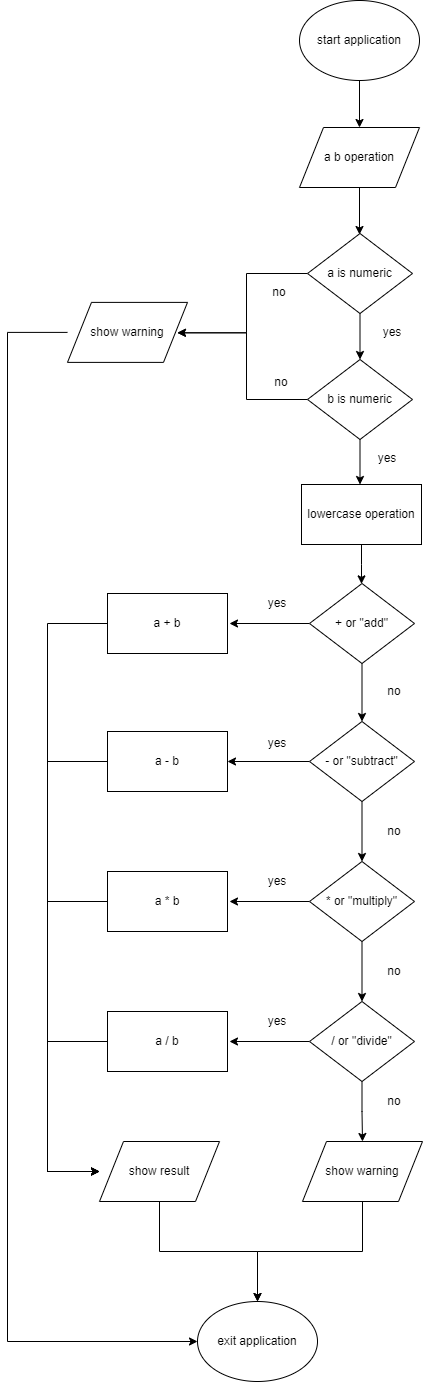

The diagram above was exported from draw.io. Its source (the exported page's mxGraphModel, read from the mxfile embedded in the PNG):
<mxGraphModel dx="2062" dy="1931" grid="1" gridSize="10" guides="1" tooltips="1" connect="1" arrows="1" fold="1" page="1" pageScale="1" pageWidth="827" pageHeight="1169" math="0" shadow="0">
  <root>
    <mxCell id="0" />
    <mxCell id="1" parent="0" />
    <mxCell id="G2wIN2q-r0s6txgMnyr9-1" value="" style="edgeStyle=orthogonalEdgeStyle;rounded=0;html=1;jettySize=auto;orthogonalLoop=1;fontSize=23;entryX=0.5;entryY=0;" edge="1" parent="1">
      <mxGeometry relative="1" as="geometry">
        <mxPoint x="422" y="-229" as="sourcePoint" />
        <mxPoint x="422" y="-167" as="targetPoint" />
        <Array as="points" />
      </mxGeometry>
    </mxCell>
    <mxCell id="G2wIN2q-r0s6txgMnyr9-2" value="" style="edgeStyle=orthogonalEdgeStyle;rounded=0;html=1;jettySize=auto;orthogonalLoop=1;fontSize=12;" edge="1" parent="1" source="G2wIN2q-r0s6txgMnyr9-4" target="G2wIN2q-r0s6txgMnyr9-7">
      <mxGeometry relative="1" as="geometry" />
    </mxCell>
    <mxCell id="G2wIN2q-r0s6txgMnyr9-3" value="" style="edgeStyle=orthogonalEdgeStyle;rounded=0;html=1;jettySize=auto;orthogonalLoop=1;fontSize=12;" edge="1" parent="1" source="G2wIN2q-r0s6txgMnyr9-4">
      <mxGeometry relative="1" as="geometry">
        <mxPoint x="292" y="222" as="targetPoint" />
      </mxGeometry>
    </mxCell>
    <mxCell id="G2wIN2q-r0s6txgMnyr9-4" value="+ or &quot;add&quot;" style="rhombus;whiteSpace=wrap;html=1;strokeWidth=1;fontSize=12;" vertex="1" parent="1">
      <mxGeometry x="372" y="182" width="105" height="80" as="geometry" />
    </mxCell>
    <mxCell id="G2wIN2q-r0s6txgMnyr9-5" value="" style="edgeStyle=orthogonalEdgeStyle;rounded=0;html=1;jettySize=auto;orthogonalLoop=1;fontSize=12;" edge="1" parent="1" source="G2wIN2q-r0s6txgMnyr9-7" target="G2wIN2q-r0s6txgMnyr9-10">
      <mxGeometry relative="1" as="geometry" />
    </mxCell>
    <mxCell id="G2wIN2q-r0s6txgMnyr9-6" value="" style="edgeStyle=orthogonalEdgeStyle;rounded=0;html=1;jettySize=auto;orthogonalLoop=1;fontSize=12;entryX=1;entryY=0.5;exitX=0;exitY=0.5;" edge="1" parent="1" source="G2wIN2q-r0s6txgMnyr9-7" target="G2wIN2q-r0s6txgMnyr9-17">
      <mxGeometry relative="1" as="geometry">
        <mxPoint x="370" y="360" as="sourcePoint" />
        <mxPoint x="300" y="331" as="targetPoint" />
        <Array as="points" />
      </mxGeometry>
    </mxCell>
    <mxCell id="G2wIN2q-r0s6txgMnyr9-7" value="- or &quot;subtract&quot;" style="rhombus;whiteSpace=wrap;html=1;strokeWidth=1;fontSize=12;" vertex="1" parent="1">
      <mxGeometry x="372" y="320" width="105" height="80" as="geometry" />
    </mxCell>
    <mxCell id="G2wIN2q-r0s6txgMnyr9-8" value="" style="edgeStyle=orthogonalEdgeStyle;rounded=0;html=1;jettySize=auto;orthogonalLoop=1;fontSize=12;" edge="1" parent="1" source="G2wIN2q-r0s6txgMnyr9-10" target="G2wIN2q-r0s6txgMnyr9-13">
      <mxGeometry relative="1" as="geometry" />
    </mxCell>
    <mxCell id="G2wIN2q-r0s6txgMnyr9-9" value="" style="edgeStyle=orthogonalEdgeStyle;rounded=0;html=1;jettySize=auto;orthogonalLoop=1;fontSize=12;" edge="1" parent="1" source="G2wIN2q-r0s6txgMnyr9-10">
      <mxGeometry relative="1" as="geometry">
        <mxPoint x="292" y="500" as="targetPoint" />
      </mxGeometry>
    </mxCell>
    <mxCell id="G2wIN2q-r0s6txgMnyr9-10" value="* or &quot;multiply&quot;" style="rhombus;whiteSpace=wrap;html=1;strokeWidth=1;fontSize=12;" vertex="1" parent="1">
      <mxGeometry x="372" y="460" width="105" height="80" as="geometry" />
    </mxCell>
    <mxCell id="G2wIN2q-r0s6txgMnyr9-11" value="" style="edgeStyle=orthogonalEdgeStyle;rounded=0;html=1;jettySize=auto;orthogonalLoop=1;fontSize=12;" edge="1" parent="1" source="G2wIN2q-r0s6txgMnyr9-13">
      <mxGeometry relative="1" as="geometry">
        <mxPoint x="292" y="640" as="targetPoint" />
      </mxGeometry>
    </mxCell>
    <mxCell id="G2wIN2q-r0s6txgMnyr9-12" value="" style="edgeStyle=orthogonalEdgeStyle;rounded=0;html=1;jettySize=auto;orthogonalLoop=1;fontSize=12;" edge="1" parent="1" source="G2wIN2q-r0s6txgMnyr9-13" target="G2wIN2q-r0s6txgMnyr9-33">
      <mxGeometry relative="1" as="geometry" />
    </mxCell>
    <mxCell id="G2wIN2q-r0s6txgMnyr9-13" value="/ or &quot;divide&quot;" style="rhombus;whiteSpace=wrap;html=1;strokeWidth=1;fontSize=12;" vertex="1" parent="1">
      <mxGeometry x="372" y="600" width="105" height="80" as="geometry" />
    </mxCell>
    <mxCell id="G2wIN2q-r0s6txgMnyr9-14" value="" style="edgeStyle=orthogonalEdgeStyle;rounded=0;html=1;jettySize=auto;orthogonalLoop=1;fontSize=12;entryX=0;entryY=0.5;" edge="1" parent="1" source="G2wIN2q-r0s6txgMnyr9-15" target="G2wIN2q-r0s6txgMnyr9-24">
      <mxGeometry relative="1" as="geometry">
        <mxPoint x="90" y="222" as="targetPoint" />
        <Array as="points">
          <mxPoint x="110" y="222" />
          <mxPoint x="110" y="770" />
        </Array>
      </mxGeometry>
    </mxCell>
    <mxCell id="G2wIN2q-r0s6txgMnyr9-15" value="a + b" style="whiteSpace=wrap;html=1;strokeWidth=1;fontSize=12;" vertex="1" parent="1">
      <mxGeometry x="170" y="192" width="120" height="60" as="geometry" />
    </mxCell>
    <mxCell id="G2wIN2q-r0s6txgMnyr9-16" value="" style="edgeStyle=orthogonalEdgeStyle;rounded=0;html=1;jettySize=auto;orthogonalLoop=1;fontSize=12;entryX=0;entryY=0.5;" edge="1" parent="1" source="G2wIN2q-r0s6txgMnyr9-17" target="G2wIN2q-r0s6txgMnyr9-24">
      <mxGeometry relative="1" as="geometry">
        <mxPoint x="90" y="360" as="targetPoint" />
        <Array as="points">
          <mxPoint x="110" y="360" />
          <mxPoint x="110" y="770" />
        </Array>
      </mxGeometry>
    </mxCell>
    <mxCell id="G2wIN2q-r0s6txgMnyr9-17" value="a - b" style="whiteSpace=wrap;html=1;strokeWidth=1;fontSize=12;" vertex="1" parent="1">
      <mxGeometry x="170" y="330" width="120" height="60" as="geometry" />
    </mxCell>
    <mxCell id="G2wIN2q-r0s6txgMnyr9-18" value="" style="edgeStyle=orthogonalEdgeStyle;rounded=0;html=1;jettySize=auto;orthogonalLoop=1;fontSize=12;entryX=0;entryY=0.5;" edge="1" parent="1" source="G2wIN2q-r0s6txgMnyr9-19" target="G2wIN2q-r0s6txgMnyr9-24">
      <mxGeometry relative="1" as="geometry">
        <mxPoint x="110" y="780" as="targetPoint" />
        <Array as="points">
          <mxPoint x="110" y="500" />
          <mxPoint x="110" y="770" />
        </Array>
      </mxGeometry>
    </mxCell>
    <mxCell id="G2wIN2q-r0s6txgMnyr9-19" value="a * b" style="whiteSpace=wrap;html=1;strokeWidth=1;fontSize=12;" vertex="1" parent="1">
      <mxGeometry x="170" y="470" width="120" height="60" as="geometry" />
    </mxCell>
    <mxCell id="G2wIN2q-r0s6txgMnyr9-20" value="" style="edgeStyle=orthogonalEdgeStyle;rounded=0;html=1;jettySize=auto;orthogonalLoop=1;fontSize=12;entryX=0;entryY=0.5;" edge="1" parent="1" source="G2wIN2q-r0s6txgMnyr9-21" target="G2wIN2q-r0s6txgMnyr9-24">
      <mxGeometry relative="1" as="geometry">
        <mxPoint x="230" y="750" as="targetPoint" />
        <Array as="points">
          <mxPoint x="110" y="640" />
          <mxPoint x="110" y="770" />
        </Array>
      </mxGeometry>
    </mxCell>
    <mxCell id="G2wIN2q-r0s6txgMnyr9-21" value="a / b" style="whiteSpace=wrap;html=1;strokeWidth=1;fontSize=12;" vertex="1" parent="1">
      <mxGeometry x="170" y="610" width="120" height="60" as="geometry" />
    </mxCell>
    <mxCell id="G2wIN2q-r0s6txgMnyr9-22" value="&lt;span&gt;a b operation&lt;/span&gt;" style="shape=parallelogram;whiteSpace=wrap;html=1;strokeWidth=1;fontSize=12;" vertex="1" parent="1">
      <mxGeometry x="362" y="-274" width="120" height="60" as="geometry" />
    </mxCell>
    <mxCell id="G2wIN2q-r0s6txgMnyr9-23" value="" style="edgeStyle=orthogonalEdgeStyle;rounded=0;html=1;endArrow=classic;endFill=1;jettySize=auto;orthogonalLoop=1;entryX=0.5;entryY=0;" edge="1" parent="1" source="G2wIN2q-r0s6txgMnyr9-24" target="G2wIN2q-r0s6txgMnyr9-51">
      <mxGeometry relative="1" as="geometry">
        <mxPoint x="222" y="880" as="targetPoint" />
        <Array as="points">
          <mxPoint x="222" y="850" />
          <mxPoint x="320" y="850" />
        </Array>
      </mxGeometry>
    </mxCell>
    <mxCell id="G2wIN2q-r0s6txgMnyr9-24" value="show result" style="shape=parallelogram;whiteSpace=wrap;html=1;strokeWidth=1;fontSize=12;" vertex="1" parent="1">
      <mxGeometry x="162" y="740" width="120" height="60" as="geometry" />
    </mxCell>
    <mxCell id="G2wIN2q-r0s6txgMnyr9-25" value="yes" style="text;html=1;strokeColor=none;fillColor=none;align=center;verticalAlign=middle;whiteSpace=wrap;fontSize=12;" vertex="1" parent="1">
      <mxGeometry x="320" y="192" width="40" height="20" as="geometry" />
    </mxCell>
    <mxCell id="G2wIN2q-r0s6txgMnyr9-26" value="yes" style="text;html=1;strokeColor=none;fillColor=none;align=center;verticalAlign=middle;whiteSpace=wrap;fontSize=12;" vertex="1" parent="1">
      <mxGeometry x="320" y="332" width="40" height="20" as="geometry" />
    </mxCell>
    <mxCell id="G2wIN2q-r0s6txgMnyr9-27" value="yes" style="text;html=1;strokeColor=none;fillColor=none;align=center;verticalAlign=middle;whiteSpace=wrap;fontSize=12;" vertex="1" parent="1">
      <mxGeometry x="320" y="470" width="40" height="20" as="geometry" />
    </mxCell>
    <mxCell id="G2wIN2q-r0s6txgMnyr9-28" value="yes" style="text;html=1;strokeColor=none;fillColor=none;align=center;verticalAlign=middle;whiteSpace=wrap;fontSize=12;" vertex="1" parent="1">
      <mxGeometry x="320" y="610" width="40" height="20" as="geometry" />
    </mxCell>
    <mxCell id="G2wIN2q-r0s6txgMnyr9-29" value="no" style="text;html=1;strokeColor=none;fillColor=none;align=center;verticalAlign=middle;whiteSpace=wrap;fontSize=12;" vertex="1" parent="1">
      <mxGeometry x="437" y="280" width="40" height="20" as="geometry" />
    </mxCell>
    <mxCell id="G2wIN2q-r0s6txgMnyr9-30" value="no" style="text;html=1;strokeColor=none;fillColor=none;align=center;verticalAlign=middle;whiteSpace=wrap;fontSize=12;" vertex="1" parent="1">
      <mxGeometry x="437" y="420" width="40" height="20" as="geometry" />
    </mxCell>
    <mxCell id="G2wIN2q-r0s6txgMnyr9-31" value="no" style="text;html=1;strokeColor=none;fillColor=none;align=center;verticalAlign=middle;whiteSpace=wrap;fontSize=12;" vertex="1" parent="1">
      <mxGeometry x="437" y="560" width="40" height="20" as="geometry" />
    </mxCell>
    <mxCell id="G2wIN2q-r0s6txgMnyr9-32" value="" style="edgeStyle=orthogonalEdgeStyle;rounded=0;html=1;endArrow=classic;endFill=1;jettySize=auto;orthogonalLoop=1;entryX=0.5;entryY=0;" edge="1" parent="1" source="G2wIN2q-r0s6txgMnyr9-33" target="G2wIN2q-r0s6txgMnyr9-51">
      <mxGeometry relative="1" as="geometry">
        <mxPoint x="425" y="880" as="targetPoint" />
        <Array as="points">
          <mxPoint x="425" y="850" />
          <mxPoint x="320" y="850" />
        </Array>
      </mxGeometry>
    </mxCell>
    <mxCell id="G2wIN2q-r0s6txgMnyr9-33" value="show warning" style="shape=parallelogram;whiteSpace=wrap;html=1;strokeWidth=1;fontSize=12;" vertex="1" parent="1">
      <mxGeometry x="365" y="740" width="120" height="60" as="geometry" />
    </mxCell>
    <mxCell id="G2wIN2q-r0s6txgMnyr9-34" value="no" style="text;html=1;strokeColor=none;fillColor=none;align=center;verticalAlign=middle;whiteSpace=wrap;fontSize=12;" vertex="1" parent="1">
      <mxGeometry x="437" y="690" width="40" height="20" as="geometry" />
    </mxCell>
    <mxCell id="G2wIN2q-r0s6txgMnyr9-35" value="" style="edgeStyle=orthogonalEdgeStyle;rounded=0;html=1;jettySize=auto;orthogonalLoop=1;entryX=0.916;entryY=0.507;entryPerimeter=0;" edge="1" parent="1" source="G2wIN2q-r0s6txgMnyr9-37" target="G2wIN2q-r0s6txgMnyr9-44">
      <mxGeometry relative="1" as="geometry">
        <mxPoint x="290" y="-128" as="targetPoint" />
        <Array as="points">
          <mxPoint x="309" y="-128" />
          <mxPoint x="309" y="-69" />
        </Array>
      </mxGeometry>
    </mxCell>
    <mxCell id="G2wIN2q-r0s6txgMnyr9-36" value="" style="edgeStyle=orthogonalEdgeStyle;rounded=0;html=1;jettySize=auto;orthogonalLoop=1;" edge="1" parent="1" source="G2wIN2q-r0s6txgMnyr9-37" target="G2wIN2q-r0s6txgMnyr9-40">
      <mxGeometry relative="1" as="geometry" />
    </mxCell>
    <mxCell id="G2wIN2q-r0s6txgMnyr9-37" value="a is numeric" style="rhombus;whiteSpace=wrap;html=1;strokeWidth=1;fontSize=12;" vertex="1" parent="1">
      <mxGeometry x="370" y="-168" width="105" height="80" as="geometry" />
    </mxCell>
    <mxCell id="G2wIN2q-r0s6txgMnyr9-38" value="" style="edgeStyle=orthogonalEdgeStyle;rounded=0;html=1;jettySize=auto;orthogonalLoop=1;" edge="1" parent="1" source="G2wIN2q-r0s6txgMnyr9-40">
      <mxGeometry relative="1" as="geometry">
        <mxPoint x="422.5" y="83" as="targetPoint" />
      </mxGeometry>
    </mxCell>
    <mxCell id="G2wIN2q-r0s6txgMnyr9-39" value="" style="edgeStyle=orthogonalEdgeStyle;rounded=0;html=1;jettySize=auto;orthogonalLoop=1;entryX=0.916;entryY=0.507;entryPerimeter=0;" edge="1" parent="1" source="G2wIN2q-r0s6txgMnyr9-40" target="G2wIN2q-r0s6txgMnyr9-44">
      <mxGeometry relative="1" as="geometry">
        <mxPoint x="290" y="-2" as="targetPoint" />
        <Array as="points">
          <mxPoint x="309" y="-2" />
          <mxPoint x="309" y="-69" />
        </Array>
      </mxGeometry>
    </mxCell>
    <mxCell id="G2wIN2q-r0s6txgMnyr9-40" value="b is numeric" style="rhombus;whiteSpace=wrap;html=1;strokeWidth=1;fontSize=12;" vertex="1" parent="1">
      <mxGeometry x="370" y="-42" width="105" height="80" as="geometry" />
    </mxCell>
    <mxCell id="G2wIN2q-r0s6txgMnyr9-41" value="yes" style="text;html=1;strokeColor=none;fillColor=none;align=center;verticalAlign=middle;whiteSpace=wrap;fontSize=12;" vertex="1" parent="1">
      <mxGeometry x="435" y="-79" width="40" height="20" as="geometry" />
    </mxCell>
    <mxCell id="G2wIN2q-r0s6txgMnyr9-42" value="yes" style="text;html=1;strokeColor=none;fillColor=none;align=center;verticalAlign=middle;whiteSpace=wrap;fontSize=12;" vertex="1" parent="1">
      <mxGeometry x="430" y="47" width="40" height="20" as="geometry" />
    </mxCell>
    <mxCell id="G2wIN2q-r0s6txgMnyr9-43" value="" style="edgeStyle=orthogonalEdgeStyle;rounded=0;html=1;endArrow=classic;endFill=1;jettySize=auto;orthogonalLoop=1;entryX=0;entryY=0.5;" edge="1" parent="1" source="G2wIN2q-r0s6txgMnyr9-44" target="G2wIN2q-r0s6txgMnyr9-51">
      <mxGeometry relative="1" as="geometry">
        <mxPoint x="48" y="962.6666666666665" as="targetPoint" />
        <Array as="points">
          <mxPoint x="70" y="-69" />
          <mxPoint x="70" y="940" />
        </Array>
      </mxGeometry>
    </mxCell>
    <mxCell id="G2wIN2q-r0s6txgMnyr9-44" value="show warning" style="shape=parallelogram;whiteSpace=wrap;html=1;strokeWidth=1;fontSize=12;" vertex="1" parent="1">
      <mxGeometry x="130" y="-99.11111111111109" width="120" height="60" as="geometry" />
    </mxCell>
    <mxCell id="G2wIN2q-r0s6txgMnyr9-45" value="no" style="text;html=1;strokeColor=none;fillColor=none;align=center;verticalAlign=middle;whiteSpace=wrap;fontSize=12;" vertex="1" parent="1">
      <mxGeometry x="322" y="-119" width="40" height="20" as="geometry" />
    </mxCell>
    <mxCell id="G2wIN2q-r0s6txgMnyr9-46" value="no" style="text;html=1;strokeColor=none;fillColor=none;align=center;verticalAlign=middle;whiteSpace=wrap;fontSize=12;" vertex="1" parent="1">
      <mxGeometry x="324" y="-29" width="40" height="20" as="geometry" />
    </mxCell>
    <mxCell id="G2wIN2q-r0s6txgMnyr9-47" value="" style="edgeStyle=orthogonalEdgeStyle;rounded=0;html=1;jettySize=auto;orthogonalLoop=1;" edge="1" parent="1" source="G2wIN2q-r0s6txgMnyr9-48">
      <mxGeometry relative="1" as="geometry">
        <mxPoint x="424" y="182.3809523809523" as="targetPoint" />
      </mxGeometry>
    </mxCell>
    <mxCell id="G2wIN2q-r0s6txgMnyr9-48" value="lowercase operation" style="whiteSpace=wrap;html=1;strokeWidth=1;fontSize=12;" vertex="1" parent="1">
      <mxGeometry x="364" y="83" width="120" height="60" as="geometry" />
    </mxCell>
    <mxCell id="G2wIN2q-r0s6txgMnyr9-49" value="" style="edgeStyle=orthogonalEdgeStyle;rounded=0;html=1;endArrow=classic;endFill=1;jettySize=auto;orthogonalLoop=1;" edge="1" parent="1" source="G2wIN2q-r0s6txgMnyr9-50" target="G2wIN2q-r0s6txgMnyr9-22">
      <mxGeometry relative="1" as="geometry" />
    </mxCell>
    <mxCell id="G2wIN2q-r0s6txgMnyr9-50" value="start application" style="ellipse;whiteSpace=wrap;html=1;" vertex="1" parent="1">
      <mxGeometry x="362" y="-401" width="120" height="80" as="geometry" />
    </mxCell>
    <mxCell id="G2wIN2q-r0s6txgMnyr9-51" value="exit application" style="ellipse;whiteSpace=wrap;html=1;" vertex="1" parent="1">
      <mxGeometry x="260" y="900" width="120" height="80" as="geometry" />
    </mxCell>
  </root>
</mxGraphModel>